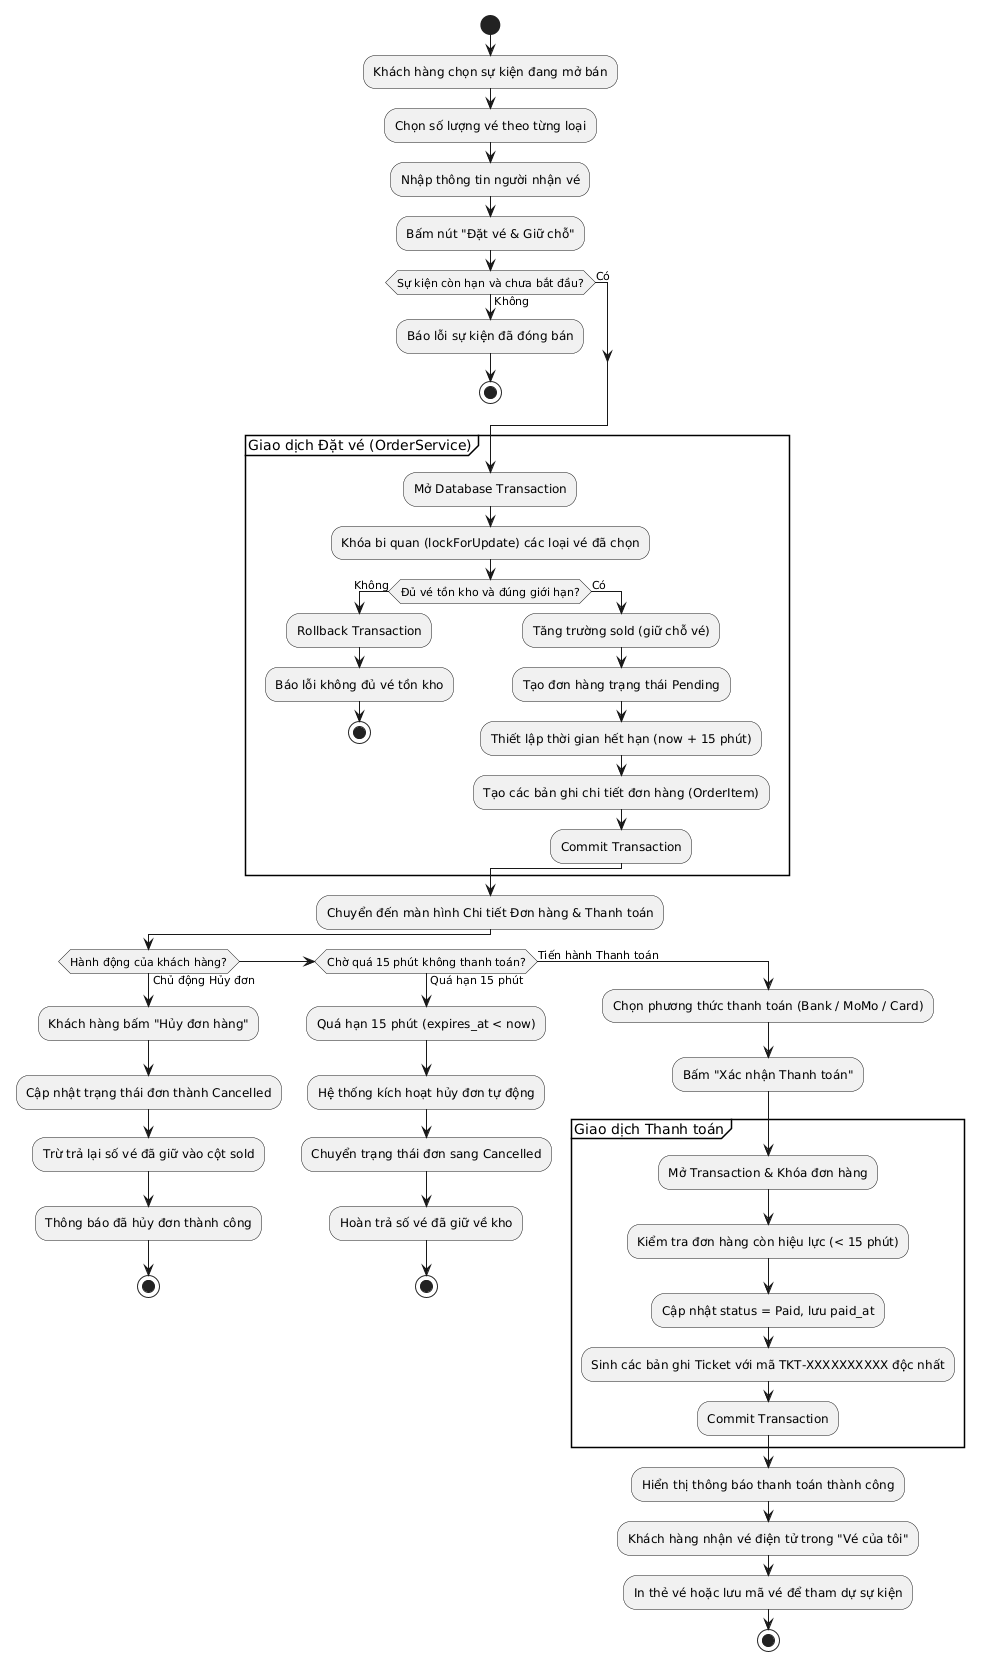

The diagram above was rendered by PlantUML. Its source (embedded in the PNG):
@startuml
skinparam shadowing false
skinparam defaultFontName "Arial"

start

:Khách hàng chọn sự kiện đang mở bán;
:Chọn số lượng vé theo từng loại;
:Nhập thông tin người nhận vé;
:Bấm nút "Đặt vé & Giữ chỗ";

if (Sự kiện còn hạn và chưa bắt đầu?) then (Không)
    :Báo lỗi sự kiện đã đóng bán;
    stop
else (Có)
endif

partition "Giao dịch Đặt vé (OrderService)" {
    :Mở Database Transaction;
    :Khóa bi quan (lockForUpdate) các loại vé đã chọn;

    if (Đủ vé tồn kho và đúng giới hạn?) then (Không)
        :Rollback Transaction;
        :Báo lỗi không đủ vé tồn kho;
        stop
    else (Có)
        :Tăng trường sold (giữ chỗ vé);
        :Tạo đơn hàng trạng thái Pending;
        :Thiết lập thời gian hết hạn (now + 15 phút);
        :Tạo các bản ghi chi tiết đơn hàng (OrderItem);
        :Commit Transaction;
    endif
}

:Chuyển đến màn hình Chi tiết Đơn hàng & Thanh toán;

if (Hành động của khách hàng?) then (Chủ động Hủy đơn)
    :Khách hàng bấm "Hủy đơn hàng";
    :Cập nhật trạng thái đơn thành Cancelled;
    :Trừ trả lại số vé đã giữ vào cột sold;
    :Thông báo đã hủy đơn thành công;
    stop
elseif (Chờ quá 15 phút không thanh toán?) then (Quá hạn 15 phút)
    :Quá hạn 15 phút (expires_at < now);
    :Hệ thống kích hoạt hủy đơn tự động;
    :Chuyển trạng thái đơn sang Cancelled;
    :Hoàn trả số vé đã giữ về kho;
    stop
else (Tiến hành Thanh toán)
    :Chọn phương thức thanh toán (Bank / MoMo / Card);
    :Bấm "Xác nhận Thanh toán";
    
    partition "Giao dịch Thanh toán" {
        :Mở Transaction & Khóa đơn hàng;
        :Kiểm tra đơn hàng còn hiệu lực (< 15 phút);
        :Cập nhật status = Paid, lưu paid_at;
        :Sinh các bản ghi Ticket với mã TKT-XXXXXXXXXX độc nhất;
        :Commit Transaction;
    }

    :Hiển thị thông báo thanh toán thành công;
    :Khách hàng nhận vé điện tử trong "Vé của tôi";
    :In thẻ vé hoặc lưu mã vé để tham dự sự kiện;
    stop
endif

@enduml